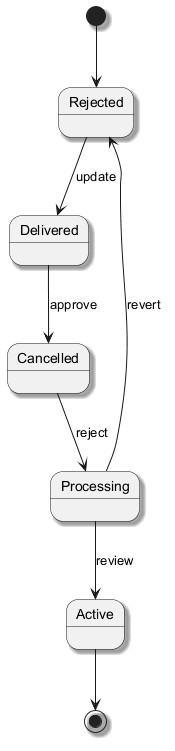

The diagram above was rendered by PlantUML. Its source (embedded in the PNG):
@startuml
skinparam shadowing true
[*] --> Rejected
Rejected --> Delivered : update
Delivered --> Cancelled : approve
Cancelled --> Processing : reject
Processing --> Active : review
Processing --> Rejected : revert
Active --> [*]
@enduml